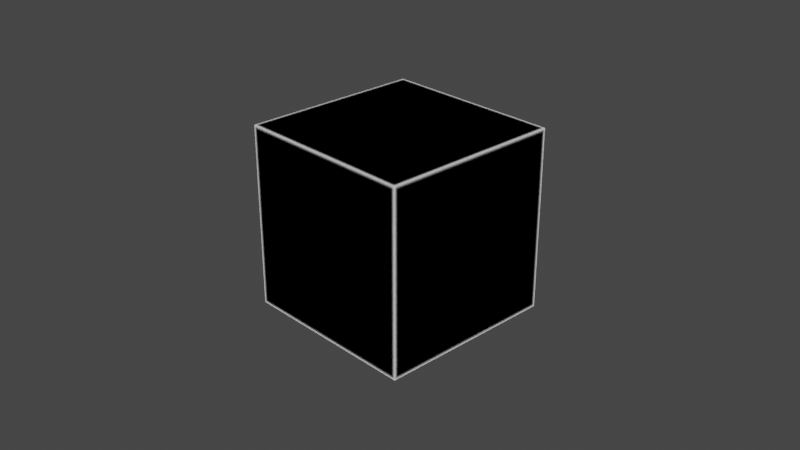 # Source: lib_281.blend  (saved by Blender 2.81.16; exported with 4.5.12 LTS)
import bpy
from mathutils import Matrix  # noqa: F401  (used for matrix-valued properties, if any)

bpy.ops.wm.read_factory_settings(use_empty=True)
scene = bpy.context.scene
scene.name = 'Scene'

# ---- collections
col_collection = bpy.data.collections.new('Collection'); scene.collection.children.link(col_collection)

# ---- materials (node trees are filled in below, after node groups)
mat_material = bpy.data.materials.new('Material')
mat_material.alpha_threshold = 0.0
mat_material.line_color = (0.0, 0.0, 0.0, 1.0)

# ---- node groups
ng_ypl_edge_detect_custom_normal_bevel = bpy.data.node_groups.new('~yPL Edge Detect Custom Normal Bevel', 'ShaderNodeTree')
_s = ng_ypl_edge_detect_custom_normal_bevel.interface.new_socket(name='Value', in_out='OUTPUT', socket_type='NodeSocketFloat')
_s.min_value = 0.0
_s.max_value = 0.0
_s = ng_ypl_edge_detect_custom_normal_bevel.interface.new_socket(name='Radius', in_out='INPUT', socket_type='NodeSocketFloat')
_s.default_value = 0.05
_s.min_value = 0.0
_s.max_value = 10.0
_s = ng_ypl_edge_detect_custom_normal_bevel.interface.new_socket(name='Normal', in_out='INPUT', socket_type='NodeSocketVector')
_s.min_value = -1.0
_s.max_value = 1.0
_s.hide_value = True
_N = ng_ypl_edge_detect_custom_normal_bevel.nodes; _L = ng_ypl_edge_detect_custom_normal_bevel.links
n0 = _N.new('NodeFrame'); n0.name = 'revision'; n0.location = (-641, 78)
n0.label = '2'
n0.width = 150
n1 = _N.new('ShaderNodeBevel'); n1.name = 'Bevel'; n1.location = (-389, -47)
n2 = _N.new('ShaderNodeVectorMath'); n2.name = 'Vector Math.001'; n2.location = (-173, 111)
n2.operation = 'CROSS_PRODUCT'
n3 = _N.new('ShaderNodeVectorMath'); n3.name = 'Vector Math'; n3.location = (9, 26)
n3.operation = 'LENGTH'
n4 = _N.new('NodeGroupOutput'); n4.name = 'Group Output'; n4.location = (227, 35)
n5 = _N.new('NodeGroupInput'); n5.name = 'Group Input'; n5.location = (-632, 14)
_L.new(n1.outputs[0], n2.inputs[1])
_L.new(n2.outputs[0], n3.inputs[0])
_L.new(n5.outputs[0], n1.inputs[0])
_L.new(n5.outputs[1], n1.inputs[1])
_L.new(n5.outputs[1], n2.inputs[0])
_L.new(n3.outputs[1], n4.inputs[0])
n4.is_active_output = True
ng_ypl_engine_filter_281 = bpy.data.node_groups.new('~yPL Engine Filter 281', 'ShaderNodeTree')
_s = ng_ypl_engine_filter_281.interface.new_socket(name='Color', in_out='OUTPUT', socket_type='NodeSocketColor')
_s.default_value = (0.0, 0.0, 0.0, 0.0)
_s = ng_ypl_engine_filter_281.interface.new_socket(name='Eevee', in_out='INPUT', socket_type='NodeSocketColor')
_s.default_value = (1.0, 0.0, 0.0, 1.0)
_s = ng_ypl_engine_filter_281.interface.new_socket(name='Cycles', in_out='INPUT', socket_type='NodeSocketColor')
_s.default_value = (0.0, 1.0, 0.0, 1.0)
_N = ng_ypl_engine_filter_281.nodes; _L = ng_ypl_engine_filter_281.links
n0 = _N.new('NodeFrame'); n0.name = '__yp_info_Frame'; n0.location = (-1388, -72)
n0.label = 'Part of Ucupaint addon'
n0.width = 250
n1 = _N.new('NodeFrame'); n1.name = '__yp_info_Frame.004'; n1.location = (-1388, -112)
n1.label = 'Get the addon from github.com/ucupumar/ucupaint'
n1.width = 620
n2 = _N.new('NodeFrame'); n2.name = '__yp_info_Frame.005'; n2.location = (-1388, -152)
n2.label = 'WARNING: Do NOT edit this group manually!'
n2.width = 450
n3 = _N.new('NodeFrame'); n3.name = '__yp_info_Frame.006'; n3.location = (-1388, -192)
n3.label = 'Please use this panel: Node Editor > Properties > Ucupaint'
n3.width = 580
n4 = _N.new('NodeFrame'); n4.name = 'Frame.003'; n4.location = (-1033, 308)
n4.label = 'Check if using Cycles or Eevee'
n4.width = 501
n5 = _N.new('NodeFrame'); n5.name = 'Frame.002'; n5.location = (30, -30)
n5.label = 'The method is by using Particle Info'
n5.width = 441
n6 = _N.new('ShaderNodeMix'); n6.name = 'Mix.002'; n6.location = (249, 251)
n6.label = 'Eevee'
n6.width = 220
n6.data_type = 'RGBA'
n6.blend_type = 'MULTIPLY'
n6.inputs[0].default_value = 1.0
n7 = _N.new('ShaderNodeMix'); n7.name = 'Mix.003'; n7.location = (252, 37)
n7.label = 'Cycles'
n7.width = 220
n7.data_type = 'RGBA'
n7.blend_type = 'MULTIPLY'
n7.inputs[0].default_value = 1.0
n8 = _N.new('ShaderNodeMix'); n8.name = 'Mix.005'; n8.location = (581, 172)
n8.width = 135
n8.data_type = 'RGBA'
n8.blend_type = 'ADD'
n8.inputs[0].default_value = 1.0
n9 = _N.new('ShaderNodeMath'); n9.name = 'Math.001'; n9.location = (-17, 174)
n9.label = 'Cycles'
n9.operation = 'SUBTRACT'
n9.inputs[0].default_value = 1.0
n10 = _N.new('ShaderNodeMath'); n10.name = 'Math'; n10.location = (-259, 184)
n10.label = 'Eevee'
n10.operation = 'GREATER_THAN'
n10.inputs[1].default_value = 0.0
n11 = _N.new('ShaderNodeParticleInfo'); n11.name = 'Particle Info'; n11.location = (-495, 204)
n12 = _N.new('NodeGroupOutput'); n12.name = 'Group Output'; n12.location = (809, 96)
n13 = _N.new('NodeGroupInput'); n13.name = 'Group Input'; n13.location = (-768, -32)
n5.parent = n4
_L.new(n10.outputs[0], n9.inputs[1])
_L.new(n13.outputs[0], n6.inputs[7])
_L.new(n13.outputs[1], n7.inputs[7])
_L.new(n6.outputs[2], n8.inputs[6])
_L.new(n7.outputs[2], n8.inputs[7])
_L.new(n8.outputs[2], n12.inputs[0])
_L.new(n11.outputs[1], n10.inputs[0])
_L.new(n10.outputs[0], n7.inputs[6])
_L.new(n9.outputs[0], n6.inputs[6])
n12.is_active_output = True
ng_ypl_edge_detect = bpy.data.node_groups.new('~yPL Edge Detect', 'ShaderNodeTree')
_s = ng_ypl_edge_detect.interface.new_socket(name='Value', in_out='OUTPUT', socket_type='NodeSocketFloat')
_s.min_value = 0.0
_s.max_value = 0.0
_s = ng_ypl_edge_detect.interface.new_socket(name='Radius', in_out='INPUT', socket_type='NodeSocketFloat')
_s.default_value = 0.05
_s.min_value = 0.0
_s.max_value = 10.0
_N = ng_ypl_edge_detect.nodes; _L = ng_ypl_edge_detect.links
n0 = _N.new('NodeFrame'); n0.name = 'revision'; n0.location = (-641, 78)
n0.label = '1'
n0.width = 150
n1 = _N.new('ShaderNodeVectorMath'); n1.name = 'Vector Math.001'; n1.location = (-156, -54)
n1.operation = 'CROSS_PRODUCT'
n2 = _N.new('ShaderNodeBevel'); n2.name = 'Bevel'; n2.location = (-355, -247)
n3 = _N.new('ShaderNodeVectorMath'); n3.name = 'Vector Math'; n3.location = (28, -61)
n3.operation = 'LENGTH'
n4 = _N.new('NodeGroupOutput'); n4.name = 'Group Output'; n4.location = (572, 48)
n5 = _N.new('ShaderNodeNewGeometry'); n5.name = 'Geometry'; n5.location = (-353, 10)
n6 = _N.new('ShaderNodeAmbientOcclusion'); n6.name = 'Ambient Occlusion'; n6.location = (-354, 247)
n6.inside = True
n6.only_local = True
n7 = _N.new('ShaderNodeMath'); n7.name = 'Math'; n7.location = (51, 219)
n7.operation = 'SUBTRACT'
n7.inputs[0].default_value = 1.0
n8 = _N.new('ShaderNodeMath'); n8.name = 'Math.001'; n8.location = (-148, 328)
n8.operation = 'MULTIPLY'
n9 = _N.new('ShaderNodeGroup'); n9.name = 'Group'; n9.location = (236, 92)
n9.width = 282
n9.node_tree = ng_ypl_engine_filter_281
n10 = _N.new('ShaderNodeAmbientOcclusion'); n10.name = 'Ambient Occlusion.001'; n10.location = (-352, 514)
n10.only_local = True
n11 = _N.new('NodeGroupInput'); n11.name = 'Group Input'; n11.location = (-632, 14)
_L.new(n2.outputs[0], n1.inputs[1])
_L.new(n1.outputs[0], n3.inputs[0])
_L.new(n3.outputs[1], n9.inputs[1])
_L.new(n7.outputs[0], n9.inputs[0])
_L.new(n11.outputs[0], n6.inputs[1])
_L.new(n9.outputs[0], n4.inputs[0])
_L.new(n11.outputs[0], n2.inputs[0])
_L.new(n5.outputs[1], n1.inputs[0])
_L.new(n11.outputs[0], n10.inputs[1])
_L.new(n10.outputs[1], n8.inputs[0])
_L.new(n6.outputs[1], n8.inputs[1])
_L.new(n8.outputs[0], n7.inputs[1])
n4.is_active_output = True
ng_ypl_edge_detect_bevel = bpy.data.node_groups.new('~yPL Edge Detect Bevel', 'ShaderNodeTree')
_s = ng_ypl_edge_detect_bevel.interface.new_socket(name='Value', in_out='OUTPUT', socket_type='NodeSocketFloat')
_s.min_value = 0.0
_s.max_value = 0.0
_s = ng_ypl_edge_detect_bevel.interface.new_socket(name='Radius', in_out='INPUT', socket_type='NodeSocketFloat')
_s.default_value = 0.05
_s.min_value = 0.0
_s.max_value = 10.0
_N = ng_ypl_edge_detect_bevel.nodes; _L = ng_ypl_edge_detect_bevel.links
n0 = _N.new('NodeFrame'); n0.name = 'revision'; n0.location = (-641, 78)
n0.label = '1'
n0.width = 150
n1 = _N.new('ShaderNodeVectorMath'); n1.name = 'Vector Math.001'; n1.location = (-156, -54)
n1.operation = 'CROSS_PRODUCT'
n2 = _N.new('ShaderNodeBevel'); n2.name = 'Bevel'; n2.location = (-355, -247)
n3 = _N.new('ShaderNodeVectorMath'); n3.name = 'Vector Math'; n3.location = (28, -61)
n3.operation = 'LENGTH'
n4 = _N.new('ShaderNodeNewGeometry'); n4.name = 'Geometry'; n4.location = (-353, 10)
n5 = _N.new('NodeGroupOutput'); n5.name = 'Group Output'; n5.location = (239, -15)
n6 = _N.new('NodeGroupInput'); n6.name = 'Group Input'; n6.location = (-632, 14)
_L.new(n2.outputs[0], n1.inputs[1])
_L.new(n1.outputs[0], n3.inputs[0])
_L.new(n6.outputs[0], n2.inputs[0])
_L.new(n4.outputs[1], n1.inputs[0])
_L.new(n3.outputs[1], n5.inputs[0])
n5.is_active_output = True
ng_ypl_edge_detect_inverted_ao = bpy.data.node_groups.new('~yPL Edge Detect Inverted AO', 'ShaderNodeTree')
_s = ng_ypl_edge_detect_inverted_ao.interface.new_socket(name='Value', in_out='OUTPUT', socket_type='NodeSocketFloat')
_s.min_value = 0.0
_s.max_value = 0.0
_s = ng_ypl_edge_detect_inverted_ao.interface.new_socket(name='Radius', in_out='INPUT', socket_type='NodeSocketFloat')
_s.default_value = 0.05
_s.min_value = 0.0
_s.max_value = 10.0
_N = ng_ypl_edge_detect_inverted_ao.nodes; _L = ng_ypl_edge_detect_inverted_ao.links
n0 = _N.new('NodeFrame'); n0.name = 'revision'; n0.location = (-641, 78)
n0.label = '1'
n0.width = 150
n1 = _N.new('NodeGroupInput'); n1.name = 'Group Input'; n1.location = (-632, 14)
n2 = _N.new('ShaderNodeAmbientOcclusion'); n2.name = 'Ambient Occlusion'; n2.location = (-377, -49)
n2.inside = True
n2.only_local = True
n3 = _N.new('ShaderNodeMath'); n3.name = 'Math'; n3.location = (27, -77)
n3.operation = 'SUBTRACT'
n3.inputs[0].default_value = 1.0
n4 = _N.new('ShaderNodeAmbientOcclusion'); n4.name = 'Ambient Occlusion.001'; n4.location = (-375, 217)
n4.only_local = True
n5 = _N.new('ShaderNodeMath'); n5.name = 'Math.001'; n5.location = (-172, 32)
n5.operation = 'MULTIPLY'
n6 = _N.new('NodeGroupOutput'); n6.name = 'Group Output'; n6.location = (250, -1)
_L.new(n1.outputs[0], n2.inputs[1])
_L.new(n3.outputs[0], n6.inputs[0])
_L.new(n1.outputs[0], n4.inputs[1])
_L.new(n4.outputs[1], n5.inputs[0])
_L.new(n2.outputs[1], n5.inputs[1])
_L.new(n5.outputs[0], n3.inputs[1])
n6.is_active_output = True
ng_ypl_edge_detect_custom_normal = bpy.data.node_groups.new('~yPL Edge Detect Custom Normal', 'ShaderNodeTree')
_s = ng_ypl_edge_detect_custom_normal.interface.new_socket(name='Value', in_out='OUTPUT', socket_type='NodeSocketFloat')
_s.min_value = 0.0
_s.max_value = 0.0
_s = ng_ypl_edge_detect_custom_normal.interface.new_socket(name='Radius', in_out='INPUT', socket_type='NodeSocketFloat')
_s.default_value = 0.05
_s.min_value = 0.0
_s.max_value = 10.0
_s = ng_ypl_edge_detect_custom_normal.interface.new_socket(name='Normal', in_out='INPUT', socket_type='NodeSocketVector')
_s.min_value = -1.0
_s.max_value = 1.0
_s.hide_value = True
_N = ng_ypl_edge_detect_custom_normal.nodes; _L = ng_ypl_edge_detect_custom_normal.links
n0 = _N.new('NodeFrame'); n0.name = 'revision'; n0.location = (-641, 78)
n0.label = '2'
n0.width = 150
n1 = _N.new('ShaderNodeVectorMath'); n1.name = 'Vector Math.001'; n1.location = (-156, -54)
n1.operation = 'CROSS_PRODUCT'
n2 = _N.new('ShaderNodeBevel'); n2.name = 'Bevel'; n2.location = (-355, -247)
n3 = _N.new('ShaderNodeVectorMath'); n3.name = 'Vector Math'; n3.location = (28, -61)
n3.operation = 'LENGTH'
n4 = _N.new('NodeGroupOutput'); n4.name = 'Group Output'; n4.location = (572, 48)
n5 = _N.new('ShaderNodeMath'); n5.name = 'Math'; n5.location = (40, 214)
n5.operation = 'SUBTRACT'
n5.inputs[0].default_value = 1.0
n6 = _N.new('ShaderNodeMath'); n6.name = 'Math.001'; n6.location = (-158, 303)
n6.operation = 'MULTIPLY'
n7 = _N.new('ShaderNodeAmbientOcclusion'); n7.name = 'Ambient Occlusion.001'; n7.location = (-358, 530)
n7.only_local = True
n8 = _N.new('ShaderNodeGroup'); n8.name = 'Group'; n8.location = (224, 92)
n8.width = 282
n8.node_tree = ng_ypl_engine_filter_281
n9 = _N.new('ShaderNodeAmbientOcclusion'); n9.name = 'Ambient Occlusion'; n9.location = (-354, 247)
n9.inside = True
n9.only_local = True
n10 = _N.new('NodeGroupInput'); n10.name = 'Group Input'; n10.location = (-632, 14)
_L.new(n2.outputs[0], n1.inputs[1])
_L.new(n1.outputs[0], n3.inputs[0])
_L.new(n3.outputs[1], n8.inputs[1])
_L.new(n5.outputs[0], n8.inputs[0])
_L.new(n10.outputs[0], n9.inputs[1])
_L.new(n8.outputs[0], n4.inputs[0])
_L.new(n10.outputs[0], n2.inputs[0])
_L.new(n10.outputs[1], n9.inputs[2])
_L.new(n10.outputs[1], n2.inputs[1])
_L.new(n10.outputs[1], n1.inputs[0])
_L.new(n7.outputs[1], n6.inputs[0])
_L.new(n9.outputs[1], n6.inputs[1])
_L.new(n6.outputs[0], n5.inputs[1])
_L.new(n10.outputs[0], n7.inputs[1])
_L.new(n10.outputs[1], n7.inputs[2])
n4.is_active_output = True
ng_ypl_edge_detect_custom_normal_inverted_ao = bpy.data.node_groups.new('~yPL Edge Detect Custom Normal Inverted AO', 'ShaderNodeTree')
_s = ng_ypl_edge_detect_custom_normal_inverted_ao.interface.new_socket(name='Value', in_out='OUTPUT', socket_type='NodeSocketFloat')
_s.min_value = 0.0
_s.max_value = 0.0
_s = ng_ypl_edge_detect_custom_normal_inverted_ao.interface.new_socket(name='Radius', in_out='INPUT', socket_type='NodeSocketFloat')
_s.default_value = 0.05
_s.min_value = 0.0
_s.max_value = 10.0
_s = ng_ypl_edge_detect_custom_normal_inverted_ao.interface.new_socket(name='Normal', in_out='INPUT', socket_type='NodeSocketVector')
_s.min_value = -1.0
_s.max_value = 1.0
_s.hide_value = True
_N = ng_ypl_edge_detect_custom_normal_inverted_ao.nodes; _L = ng_ypl_edge_detect_custom_normal_inverted_ao.links
n0 = _N.new('NodeFrame'); n0.name = 'revision'; n0.location = (-641, 78)
n0.label = '2'
n0.width = 150
n1 = _N.new('ShaderNodeMath'); n1.name = 'Math'; n1.location = (13, -94)
n1.operation = 'SUBTRACT'
n1.inputs[0].default_value = 1.0
n2 = _N.new('ShaderNodeMath'); n2.name = 'Math.001'; n2.location = (-184, -5)
n2.operation = 'MULTIPLY'
n3 = _N.new('ShaderNodeAmbientOcclusion'); n3.name = 'Ambient Occlusion'; n3.location = (-380, -61)
n3.inside = True
n3.only_local = True
n4 = _N.new('ShaderNodeAmbientOcclusion'); n4.name = 'Ambient Occlusion.001'; n4.location = (-385, 223)
n4.only_local = True
n5 = _N.new('NodeGroupOutput'); n5.name = 'Group Output'; n5.location = (249, 1)
n6 = _N.new('NodeGroupInput'); n6.name = 'Group Input'; n6.location = (-632, 14)
_L.new(n6.outputs[0], n3.inputs[1])
_L.new(n1.outputs[0], n5.inputs[0])
_L.new(n6.outputs[1], n3.inputs[2])
_L.new(n4.outputs[1], n2.inputs[0])
_L.new(n3.outputs[1], n2.inputs[1])
_L.new(n2.outputs[0], n1.inputs[1])
_L.new(n6.outputs[0], n4.inputs[1])
_L.new(n6.outputs[1], n4.inputs[2])
n5.is_active_output = True

# ---- material node trees
mat_material.use_nodes = True; mat_material.node_tree.nodes.clear()
_N = mat_material.node_tree.nodes; _L = mat_material.node_tree.links
n0 = _N.new('ShaderNodeEmission'); n0.name = 'Emission'; n0.location = (91, 290)
n1 = _N.new('ShaderNodeOutputMaterial'); n1.name = 'Material Output'; n1.location = (300, 300)
n2 = _N.new('ShaderNodeGroup'); n2.name = 'Group.007'; n2.location = (-293, -293)
n2.width = 400
n2.node_tree = ng_ypl_edge_detect_custom_normal_bevel
n2.inputs[0].default_value = 0.05
n2.inputs[1].default_value = (0.0, 0.0, 0.0)
n3 = _N.new('ShaderNodeGroup'); n3.name = 'Group.002'; n3.location = (-286, 539)
n3.width = 264
n3.node_tree = ng_ypl_edge_detect
n3.inputs[0].default_value = 0.05
n4 = _N.new('ShaderNodeGroup'); n4.name = 'Group.005'; n4.location = (-283, 235)
n4.width = 264
n4.node_tree = ng_ypl_edge_detect_bevel
n4.inputs[0].default_value = 0.05
n5 = _N.new('ShaderNodeGroup'); n5.name = 'Group.004'; n5.location = (-281, 392)
n5.width = 264
n5.node_tree = ng_ypl_edge_detect_inverted_ao
n5.inputs[0].default_value = 0.05
n6 = _N.new('ShaderNodeGroup'); n6.name = 'Group.003'; n6.location = (-290, 29)
n6.width = 264
n6.node_tree = ng_ypl_edge_detect_custom_normal
n6.inputs[0].default_value = 0.05
n7 = _N.new('ShaderNodeGroup'); n7.name = 'Group.006'; n7.location = (-289, -133)
n7.width = 400
n7.node_tree = ng_ypl_edge_detect_custom_normal_inverted_ao
n7.inputs[0].default_value = 0.05
n7.inputs[1].default_value = (0.0, 0.0, 0.0)
n8 = _N.new('ShaderNodeNewGeometry'); n8.name = 'Geometry'; n8.location = (-547, 129)
_L.new(n0.outputs[0], n1.inputs[0])
_L.new(n3.outputs[0], n0.inputs[0])
_L.new(n8.outputs[1], n6.inputs[1])
n1.is_active_output = True

# ---- world
world_world = bpy.data.worlds.new('World'); scene.world = world_world
world_world.use_nodes = True; world_world.node_tree.nodes.clear()
_N = world_world.node_tree.nodes; _L = world_world.node_tree.links
n0 = _N.new('ShaderNodeOutputWorld'); n0.name = 'World Output'; n0.location = (300, 300)
n1 = _N.new('ShaderNodeBackground'); n1.name = 'Background'; n1.location = (10, 300)
n1.inputs[0].default_value = (0.05088, 0.05088, 0.05088, 1.0)
_L.new(n1.outputs[0], n0.inputs[0])
n0.is_active_output = True
world_world.color = (0.05088, 0.05088, 0.05088)
world_world.use_sun_shadow = False
world_world.sun_shadow_jitter_overblur = 0.0

# ---- cameras
cam_camera = bpy.data.cameras.new('Camera')
cam_camera.clip_end = 100.0
cam_camera.ortho_scale = 7.314

# ---- lights
light_light = bpy.data.lights.new('Light', 'POINT')
light_light.transmission_factor = 0.0
light_light.energy = 1000.0
light_light.shadow_soft_size = 0.1
light_light.shadow_maximum_resolution = 0.006
light_light.use_absolute_resolution = True

# ---- meshes
me_cube = bpy.data.meshes.new('Cube')
me_cube.from_pydata([(1.0, 1.0, 1.0), (1.0, 1.0, -1.0), (1.0, -1.0, 1.0), (1.0, -1.0, -1.0), (-1.0, 1.0, 1.0), (-1.0, 1.0, -1.0), (-1.0, -1.0, 1.0), (-1.0, -1.0, -1.0)], [], [(0, 4, 6, 2), (3, 2, 6, 7), (7, 6, 4, 5), (5, 1, 3, 7), (1, 0, 2, 3), (5, 4, 0, 1)])
_uv = me_cube.uv_layers.new(name='UVMap')
_uv.uv.foreach_set('vector', [0.625, 0.5, 0.875, 0.5, 0.875, 0.75, 0.625, 0.75, 0.375, 0.75, 0.625, 0.75, 0.625, 1.0, 0.375, 1.0, 0.375, 0.0, 0.625, 0.0, 0.625, 0.25, 0.375, 0.25, 0.125, 0.5, 0.375, 0.5, 0.375, 0.75, 0.125, 0.75, 0.375, 0.5, 0.625, 0.5, 0.625, 0.75, 0.375, 0.75, 0.375, 0.25, 0.625, 0.25, 0.625, 0.5, 0.375, 0.5])
me_cube.materials.append(mat_material)
me_cube.use_remesh_preserve_volume = False
me_cube.use_remesh_preserve_attributes = False
me_cube.use_mirror_vertex_groups = False
me_cube.update()

# ---- objects
ob_cube = bpy.data.objects.new('Cube', me_cube)
ob_light = bpy.data.objects.new('Light', light_light)
ob_camera = bpy.data.objects.new('Camera', cam_camera)

# ---- transforms, parenting, visibility, modifiers, constraints
ob_cube.location = (0.0, 0.0, 0.0)
ob_cube.lock_rotations_4d = False
ob_cube.empty_display_type = 'ARROWS'
ob_cube.lineart.crease_threshold = 0.0
ob_light.location = (4.076, 1.005, 5.904)
ob_light.rotation_euler = (0.6503, 0.05522, 1.866)
ob_light.lock_rotations_4d = False
ob_light.empty_display_type = 'ARROWS'
ob_light.color = (0.0, 0.0, 0.0, 0.0)
ob_light.lineart.crease_threshold = 0.0
ob_camera.location = (7.359, -6.926, 4.958)
ob_camera.rotation_euler = (1.109, 0.0, 0.8149)
ob_camera.lock_rotations_4d = False
ob_camera.empty_display_type = 'ARROWS'
ob_camera.color = (0.0, 0.0, 0.0, 0.0)
ob_camera.display_type = 'WIRE'
ob_camera.lineart.crease_threshold = 0.0

# ---- collection membership
col_collection.objects.link(ob_cube)
col_collection.objects.link(ob_light)
col_collection.objects.link(ob_camera)

# ---- scene / render settings (as saved in the file)
scene.camera = ob_camera
scene.frame_start = 1; scene.frame_end = 250; scene.frame_set(1)
scene.render.engine = 'CYCLES'
scene.cycles.use_denoising = False
scene.cycles.samples = 128
scene.cycles.sampling_pattern = 'TABULATED_SOBOL'
scene.cycles.use_adaptive_sampling = False
scene.cycles.use_light_tree = False
scene.eevee.use_gtao = True
scene.view_settings.view_transform = 'Filmic'
bpy.context.view_layer.update()
